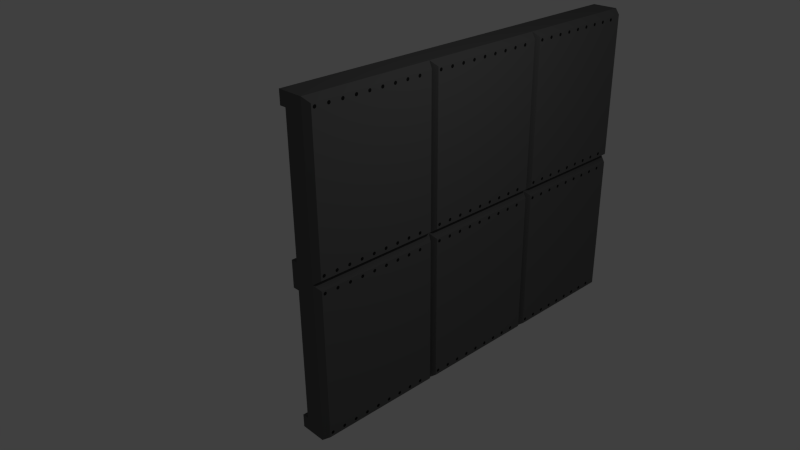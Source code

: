 # Source: heavyarmor.blend  (saved by Blender 2.73.0; exported with 4.5.12 LTS)
import bpy
from mathutils import Matrix  # noqa: F401  (used for matrix-valued properties, if any)

bpy.ops.wm.read_factory_settings(use_empty=True)
scene = bpy.context.scene
scene.name = 'Scene'

# ---- collections
col_collection_1 = bpy.data.collections.new('Collection 1'); scene.collection.children.link(col_collection_1)

# ---- materials (node trees are filled in below, after node groups)
mat_material_001 = bpy.data.materials.new('Material.001')
mat_material_001.alpha_threshold = 0.0
mat_material_001.use_transparent_shadow = False
mat_material_001.diffuse_color = (0.01341, 0.01341, 0.01341, 1.0)
mat_material_001.roughness = 0.5
mat_material = bpy.data.materials.new('Material')
mat_material.alpha_threshold = 0.0
mat_material.use_transparent_shadow = False
mat_material.diffuse_color = (0.1193, 0.1193, 0.1193, 1.0)
mat_material.specular_color = (0.1107, 0.1107, 0.1107)
mat_material.roughness = 0.5
mat_material.specular_intensity = 1.0
mat_material.line_color = (0.0, 0.0, 0.0, 1.0)
mat_material_004 = bpy.data.materials.new('Material.004')
mat_material_004.alpha_threshold = 0.0
mat_material_004.use_transparent_shadow = False
mat_material_004.diffuse_color = (0.01341, 0.01341, 0.01341, 1.0)
mat_material_004.roughness = 0.5
mat_material_006 = bpy.data.materials.new('Material.006')
mat_material_006.alpha_threshold = 0.0
mat_material_006.use_transparent_shadow = False
mat_material_006.diffuse_color = (0.1193, 0.1193, 0.1193, 1.0)
mat_material_006.specular_color = (0.1107, 0.1107, 0.1107)
mat_material_006.roughness = 0.5
mat_material_006.specular_intensity = 1.0
mat_material_006.line_color = (0.0, 0.0, 0.0, 1.0)
mat_material_007 = bpy.data.materials.new('Material.007')
mat_material_007.alpha_threshold = 0.0
mat_material_007.use_transparent_shadow = False
mat_material_007.diffuse_color = (0.1193, 0.1193, 0.1193, 1.0)
mat_material_007.specular_color = (0.1107, 0.1107, 0.1107)
mat_material_007.roughness = 0.5
mat_material_007.specular_intensity = 1.0
mat_material_007.line_color = (0.0, 0.0, 0.0, 1.0)
mat_material_008 = bpy.data.materials.new('Material.008')
mat_material_008.alpha_threshold = 0.0
mat_material_008.use_transparent_shadow = False
mat_material_008.diffuse_color = (0.1193, 0.1193, 0.1193, 1.0)
mat_material_008.specular_color = (0.1107, 0.1107, 0.1107)
mat_material_008.roughness = 0.5
mat_material_008.specular_intensity = 1.0
mat_material_008.line_color = (0.0, 0.0, 0.0, 1.0)
mat_material_009 = bpy.data.materials.new('Material.009')
mat_material_009.alpha_threshold = 0.0
mat_material_009.use_transparent_shadow = False
mat_material_009.diffuse_color = (0.1193, 0.1193, 0.1193, 1.0)
mat_material_009.specular_color = (0.1107, 0.1107, 0.1107)
mat_material_009.roughness = 0.5
mat_material_009.specular_intensity = 1.0
mat_material_009.line_color = (0.0, 0.0, 0.0, 1.0)
mat_material_010 = bpy.data.materials.new('Material.010')
mat_material_010.alpha_threshold = 0.0
mat_material_010.use_transparent_shadow = False
mat_material_010.diffuse_color = (0.1193, 0.1193, 0.1193, 1.0)
mat_material_010.specular_color = (0.1107, 0.1107, 0.1107)
mat_material_010.roughness = 0.5
mat_material_010.specular_intensity = 1.0
mat_material_010.line_color = (0.0, 0.0, 0.0, 1.0)
mat_material_011 = bpy.data.materials.new('Material.011')
mat_material_011.alpha_threshold = 0.0
mat_material_011.use_transparent_shadow = False
mat_material_011.diffuse_color = (0.01341, 0.01341, 0.01341, 1.0)
mat_material_011.roughness = 0.5
mat_material_012 = bpy.data.materials.new('Material.012')
mat_material_012.alpha_threshold = 0.0
mat_material_012.use_transparent_shadow = False
mat_material_012.diffuse_color = (0.01341, 0.01341, 0.01341, 1.0)
mat_material_012.roughness = 0.5
mat_material_017 = bpy.data.materials.new('Material.017')
mat_material_017.alpha_threshold = 0.0
mat_material_017.use_transparent_shadow = False
mat_material_017.diffuse_color = (0.01341, 0.01341, 0.01341, 1.0)
mat_material_017.roughness = 0.5
mat_material_018 = bpy.data.materials.new('Material.018')
mat_material_018.alpha_threshold = 0.0
mat_material_018.use_transparent_shadow = False
mat_material_018.diffuse_color = (0.01341, 0.01341, 0.01341, 1.0)
mat_material_018.roughness = 0.5
mat_material_019 = bpy.data.materials.new('Material.019')
mat_material_019.alpha_threshold = 0.0
mat_material_019.use_transparent_shadow = False
mat_material_019.diffuse_color = (0.01341, 0.01341, 0.01341, 1.0)
mat_material_019.roughness = 0.5
mat_material_020 = bpy.data.materials.new('Material.020')
mat_material_020.alpha_threshold = 0.0
mat_material_020.use_transparent_shadow = False
mat_material_020.diffuse_color = (0.01341, 0.01341, 0.01341, 1.0)
mat_material_020.roughness = 0.5
mat_material_021 = bpy.data.materials.new('Material.021')
mat_material_021.alpha_threshold = 0.0
mat_material_021.use_transparent_shadow = False
mat_material_021.diffuse_color = (0.01341, 0.01341, 0.01341, 1.0)
mat_material_021.roughness = 0.5
mat_material_022 = bpy.data.materials.new('Material.022')
mat_material_022.alpha_threshold = 0.0
mat_material_022.use_transparent_shadow = False
mat_material_022.diffuse_color = (0.01341, 0.01341, 0.01341, 1.0)
mat_material_022.roughness = 0.5
mat_material_023 = bpy.data.materials.new('Material.023')
mat_material_023.alpha_threshold = 0.0
mat_material_023.use_transparent_shadow = False
mat_material_023.diffuse_color = (0.01341, 0.01341, 0.01341, 1.0)
mat_material_023.roughness = 0.5
mat_material_024 = bpy.data.materials.new('Material.024')
mat_material_024.alpha_threshold = 0.0
mat_material_024.use_transparent_shadow = False
mat_material_024.diffuse_color = (0.01341, 0.01341, 0.01341, 1.0)
mat_material_024.roughness = 0.5

# ---- material node trees

# ---- world
world_world = bpy.data.worlds.new('World'); scene.world = world_world
world_world.color = (0.05088, 0.05088, 0.05088)
world_world.use_sun_shadow = False
world_world.sun_shadow_jitter_overblur = 0.0
world_world.cycles.sampling_method = 'MANUAL'
world_world.cycles.sample_map_resolution = 256

# ---- cameras
cam_camera = bpy.data.cameras.new('Camera')
cam_camera.clip_end = 100.0
cam_camera.lens = 35.0
cam_camera.sensor_width = 32.0
cam_camera.sensor_height = 18.0
cam_camera.ortho_scale = 7.314
cam_camera.dof.focus_distance = 0.0
cam_camera.dof.aperture_fstop = 128.0

# ---- lights
light_lamp = bpy.data.lights.new('Lamp', 'POINT')
light_lamp.transmission_factor = 0.0
light_lamp.cutoff_distance = 30.0
light_lamp.energy = 100.0
light_lamp.shadow_buffer_clip_start = 1.001
light_lamp.shadow_soft_size = 0.1
light_lamp.shadow_maximum_resolution = 0.006
light_lamp.use_absolute_resolution = True
light_lamp.cycles.use_multiple_importance_sampling = False

# ---- meshes
me_circle = bpy.data.meshes.new('Circle')
me_circle.from_pydata([(0.0, 1.0, 0.0), (-0.7071, 0.7071, 0.0), (-1.0, -4.371e-08, 0.0), (-0.7071, -0.7071, 0.0), (8.742e-08, -1.0, 0.0), (0.7071, -0.7071, 0.0), (1.0, 1.192e-08, 0.0), (0.7071, 0.7071, 0.0)], [], [(0, 1, 2, 3, 4, 5, 6, 7)])
me_circle.materials.append(mat_material_001)
me_circle.use_remesh_preserve_volume = False
me_circle.use_remesh_preserve_attributes = False
me_circle.use_mirror_vertex_groups = False
me_circle.update()
me_cube_001 = bpy.data.meshes.new('Cube.001')
me_cube_001.from_pydata([(-0.3, -1.0, -1.0), (-0.3, 1.0, -1.0), (0.0, 1.0, -1.0), (0.0, -1.0, -1.0), (-0.3, -1.0, 1.0), (-0.3, 1.0, 1.0), (0.0, 1.0, 1.0), (0.0, -1.0, 1.0), (-0.3, -1.0, 1.2), (-0.3, 1.0, 1.2), (0.0, 1.0, 1.2), (0.0, -1.0, 1.2), (-0.4, -1.0, 1.0), (-0.4, 1.0, 1.0), (-0.4, -1.0, 1.2), (-0.4, 1.0, 1.2), (-0.3, -1.0, -1.2), (-0.3, 1.0, -1.2), (0.0, 1.0, -1.2), (0.0, -1.0, -1.2), (-0.4, -1.0, -1.0), (-0.4, 1.0, -1.0), (-0.4, -1.0, -1.2), (-0.4, 1.0, -1.2), (0.1, 0.94, -0.94), (0.1, -0.94, -0.94), (0.1, 0.94, 0.94), (0.1, -0.94, 0.94), (0.1, 0.94, 1.128), (0.1, -0.94, 1.128), (0.1, 0.94, -1.128), (0.1, -0.94, -1.128)], [], [(4, 5, 1, 0), (5, 6, 2, 1), (19, 18, 30, 31), (7, 4, 0, 3), (3, 0, 16, 19), (4, 7, 11, 8), (11, 10, 9, 8), (3, 19, 31, 25), (6, 5, 9, 10), (9, 5, 13, 15), (13, 12, 14, 15), (4, 8, 14, 12), (8, 9, 15, 14), (5, 4, 12, 13), (16, 17, 18, 19), (18, 2, 24, 30), (1, 2, 18, 17), (1, 17, 23, 21), (20, 21, 23, 22), (16, 0, 20, 22), (17, 16, 22, 23), (0, 1, 21, 20), (26, 27, 25, 24), (27, 26, 28, 29), (24, 25, 31, 30), (6, 10, 28, 26), (11, 7, 27, 29), (10, 11, 29, 28), (7, 3, 25, 27), (2, 6, 26, 24)])
me_cube_001.materials.append(mat_material)
me_cube_001.use_remesh_preserve_volume = False
me_cube_001.use_remesh_preserve_attributes = False
me_cube_001.use_mirror_vertex_groups = False
me_cube_001.update()
me_circle_003 = bpy.data.meshes.new('Circle.003')
me_circle_003.from_pydata([(0.0, 1.0, 0.0), (-0.7071, 0.7071, 0.0), (-1.0, -4.371e-08, 0.0), (-0.7071, -0.7071, 0.0), (8.742e-08, -1.0, 0.0), (0.7071, -0.7071, 0.0), (1.0, 1.192e-08, 0.0), (0.7071, 0.7071, 0.0)], [], [(0, 1, 2, 3, 4, 5, 6, 7)])
me_circle_003.materials.append(mat_material_004)
me_circle_003.use_remesh_preserve_volume = False
me_circle_003.use_remesh_preserve_attributes = False
me_circle_003.use_mirror_vertex_groups = False
me_circle_003.update()
me_cube_002 = bpy.data.meshes.new('Cube.002')
me_cube_002.from_pydata([(-0.3, -1.0, -1.0), (-0.3, 1.0, -1.0), (0.0, 1.0, -1.0), (0.0, -1.0, -1.0), (-0.3, -1.0, 1.0), (-0.3, 1.0, 1.0), (0.0, 1.0, 1.0), (0.0, -1.0, 1.0), (-0.3, -1.0, 1.2), (-0.3, 1.0, 1.2), (0.0, 1.0, 1.2), (0.0, -1.0, 1.2), (-0.4, -1.0, 1.0), (-0.4, 1.0, 1.0), (-0.4, -1.0, 1.2), (-0.4, 1.0, 1.2), (-0.3, -1.0, -1.2), (-0.3, 1.0, -1.2), (0.0, 1.0, -1.2), (0.0, -1.0, -1.2), (-0.4, -1.0, -1.0), (-0.4, 1.0, -1.0), (-0.4, -1.0, -1.2), (-0.4, 1.0, -1.2), (0.1, 0.94, -0.94), (0.1, -0.94, -0.94), (0.1, 0.94, 0.94), (0.1, -0.94, 0.94), (0.1, 0.94, 1.128), (0.1, -0.94, 1.128), (0.1, 0.94, -1.128), (0.1, -0.94, -1.128)], [], [(4, 5, 1, 0), (5, 6, 2, 1), (19, 18, 30, 31), (7, 4, 0, 3), (3, 0, 16, 19), (4, 7, 11, 8), (11, 10, 9, 8), (3, 19, 31, 25), (6, 5, 9, 10), (9, 5, 13, 15), (13, 12, 14, 15), (4, 8, 14, 12), (8, 9, 15, 14), (5, 4, 12, 13), (16, 17, 18, 19), (18, 2, 24, 30), (1, 2, 18, 17), (1, 17, 23, 21), (20, 21, 23, 22), (16, 0, 20, 22), (17, 16, 22, 23), (0, 1, 21, 20), (26, 27, 25, 24), (27, 26, 28, 29), (24, 25, 31, 30), (6, 10, 28, 26), (11, 7, 27, 29), (10, 11, 29, 28), (7, 3, 25, 27), (2, 6, 26, 24)])
me_cube_002.materials.append(mat_material_006)
me_cube_002.use_remesh_preserve_volume = False
me_cube_002.use_remesh_preserve_attributes = False
me_cube_002.use_mirror_vertex_groups = False
me_cube_002.update()
me_cube_003 = bpy.data.meshes.new('Cube.003')
me_cube_003.from_pydata([(-0.3, -1.0, -1.0), (-0.3, 1.0, -1.0), (0.0, 1.0, -1.0), (0.0, -1.0, -1.0), (-0.3, -1.0, 1.0), (-0.3, 1.0, 1.0), (0.0, 1.0, 1.0), (0.0, -1.0, 1.0), (-0.3, -1.0, 1.2), (-0.3, 1.0, 1.2), (0.0, 1.0, 1.2), (0.0, -1.0, 1.2), (-0.4, -1.0, 1.0), (-0.4, 1.0, 1.0), (-0.4, -1.0, 1.2), (-0.4, 1.0, 1.2), (-0.3, -1.0, -1.2), (-0.3, 1.0, -1.2), (0.0, 1.0, -1.2), (0.0, -1.0, -1.2), (-0.4, -1.0, -1.0), (-0.4, 1.0, -1.0), (-0.4, -1.0, -1.2), (-0.4, 1.0, -1.2), (0.1, 0.94, -0.94), (0.1, -0.94, -0.94), (0.1, 0.94, 0.94), (0.1, -0.94, 0.94), (0.1, 0.94, 1.128), (0.1, -0.94, 1.128), (0.1, 0.94, -1.128), (0.1, -0.94, -1.128)], [], [(4, 5, 1, 0), (5, 6, 2, 1), (19, 18, 30, 31), (7, 4, 0, 3), (3, 0, 16, 19), (4, 7, 11, 8), (11, 10, 9, 8), (3, 19, 31, 25), (6, 5, 9, 10), (9, 5, 13, 15), (13, 12, 14, 15), (4, 8, 14, 12), (8, 9, 15, 14), (5, 4, 12, 13), (16, 17, 18, 19), (18, 2, 24, 30), (1, 2, 18, 17), (1, 17, 23, 21), (20, 21, 23, 22), (16, 0, 20, 22), (17, 16, 22, 23), (0, 1, 21, 20), (26, 27, 25, 24), (27, 26, 28, 29), (24, 25, 31, 30), (6, 10, 28, 26), (11, 7, 27, 29), (10, 11, 29, 28), (7, 3, 25, 27), (2, 6, 26, 24)])
me_cube_003.materials.append(mat_material_007)
me_cube_003.use_remesh_preserve_volume = False
me_cube_003.use_remesh_preserve_attributes = False
me_cube_003.use_mirror_vertex_groups = False
me_cube_003.update()
me_cube_004 = bpy.data.meshes.new('Cube.004')
me_cube_004.from_pydata([(-0.3, -1.0, -1.0), (-0.3, 1.0, -1.0), (0.0, 1.0, -1.0), (0.0, -1.0, -1.0), (-0.3, -1.0, 1.0), (-0.3, 1.0, 1.0), (0.0, 1.0, 1.0), (0.0, -1.0, 1.0), (-0.3, -1.0, 1.2), (-0.3, 1.0, 1.2), (0.0, 1.0, 1.2), (0.0, -1.0, 1.2), (-0.4, -1.0, 1.0), (-0.4, 1.0, 1.0), (-0.4, -1.0, 1.2), (-0.4, 1.0, 1.2), (-0.3, -1.0, -1.2), (-0.3, 1.0, -1.2), (0.0, 1.0, -1.2), (0.0, -1.0, -1.2), (-0.4, -1.0, -1.0), (-0.4, 1.0, -1.0), (-0.4, -1.0, -1.2), (-0.4, 1.0, -1.2), (0.1, 0.94, -0.94), (0.1, -0.94, -0.94), (0.1, 0.94, 0.94), (0.1, -0.94, 0.94), (0.1, 0.94, 1.128), (0.1, -0.94, 1.128), (0.1, 0.94, -1.128), (0.1, -0.94, -1.128)], [], [(4, 5, 1, 0), (5, 6, 2, 1), (19, 18, 30, 31), (7, 4, 0, 3), (3, 0, 16, 19), (4, 7, 11, 8), (11, 10, 9, 8), (3, 19, 31, 25), (6, 5, 9, 10), (9, 5, 13, 15), (13, 12, 14, 15), (4, 8, 14, 12), (8, 9, 15, 14), (5, 4, 12, 13), (16, 17, 18, 19), (18, 2, 24, 30), (1, 2, 18, 17), (1, 17, 23, 21), (20, 21, 23, 22), (16, 0, 20, 22), (17, 16, 22, 23), (0, 1, 21, 20), (26, 27, 25, 24), (27, 26, 28, 29), (24, 25, 31, 30), (6, 10, 28, 26), (11, 7, 27, 29), (10, 11, 29, 28), (7, 3, 25, 27), (2, 6, 26, 24)])
me_cube_004.materials.append(mat_material_008)
me_cube_004.use_remesh_preserve_volume = False
me_cube_004.use_remesh_preserve_attributes = False
me_cube_004.use_mirror_vertex_groups = False
me_cube_004.update()
me_cube_005 = bpy.data.meshes.new('Cube.005')
me_cube_005.from_pydata([(-0.3, -1.0, -1.0), (-0.3, 1.0, -1.0), (0.0, 1.0, -1.0), (0.0, -1.0, -1.0), (-0.3, -1.0, 1.0), (-0.3, 1.0, 1.0), (0.0, 1.0, 1.0), (0.0, -1.0, 1.0), (-0.3, -1.0, 1.2), (-0.3, 1.0, 1.2), (0.0, 1.0, 1.2), (0.0, -1.0, 1.2), (-0.4, -1.0, 1.0), (-0.4, 1.0, 1.0), (-0.4, -1.0, 1.2), (-0.4, 1.0, 1.2), (-0.3, -1.0, -1.2), (-0.3, 1.0, -1.2), (0.0, 1.0, -1.2), (0.0, -1.0, -1.2), (-0.4, -1.0, -1.0), (-0.4, 1.0, -1.0), (-0.4, -1.0, -1.2), (-0.4, 1.0, -1.2), (0.1, 0.94, -0.94), (0.1, -0.94, -0.94), (0.1, 0.94, 0.94), (0.1, -0.94, 0.94), (0.1, 0.94, 1.128), (0.1, -0.94, 1.128), (0.1, 0.94, -1.128), (0.1, -0.94, -1.128)], [], [(4, 5, 1, 0), (5, 6, 2, 1), (19, 18, 30, 31), (7, 4, 0, 3), (3, 0, 16, 19), (4, 7, 11, 8), (11, 10, 9, 8), (3, 19, 31, 25), (6, 5, 9, 10), (9, 5, 13, 15), (13, 12, 14, 15), (4, 8, 14, 12), (8, 9, 15, 14), (5, 4, 12, 13), (16, 17, 18, 19), (18, 2, 24, 30), (1, 2, 18, 17), (1, 17, 23, 21), (20, 21, 23, 22), (16, 0, 20, 22), (17, 16, 22, 23), (0, 1, 21, 20), (26, 27, 25, 24), (27, 26, 28, 29), (24, 25, 31, 30), (6, 10, 28, 26), (11, 7, 27, 29), (10, 11, 29, 28), (7, 3, 25, 27), (2, 6, 26, 24)])
me_cube_005.materials.append(mat_material_009)
me_cube_005.use_remesh_preserve_volume = False
me_cube_005.use_remesh_preserve_attributes = False
me_cube_005.use_mirror_vertex_groups = False
me_cube_005.update()
me_cube_006 = bpy.data.meshes.new('Cube.006')
me_cube_006.from_pydata([(-0.3, -1.0, -1.0), (-0.3, 1.0, -1.0), (0.0, 1.0, -1.0), (0.0, -1.0, -1.0), (-0.3, -1.0, 1.0), (-0.3, 1.0, 1.0), (0.0, 1.0, 1.0), (0.0, -1.0, 1.0), (-0.3, -1.0, 1.2), (-0.3, 1.0, 1.2), (0.0, 1.0, 1.2), (0.0, -1.0, 1.2), (-0.4, -1.0, 1.0), (-0.4, 1.0, 1.0), (-0.4, -1.0, 1.2), (-0.4, 1.0, 1.2), (-0.3, -1.0, -1.2), (-0.3, 1.0, -1.2), (0.0, 1.0, -1.2), (0.0, -1.0, -1.2), (-0.4, -1.0, -1.0), (-0.4, 1.0, -1.0), (-0.4, -1.0, -1.2), (-0.4, 1.0, -1.2), (0.1, 0.94, -0.94), (0.1, -0.94, -0.94), (0.1, 0.94, 0.94), (0.1, -0.94, 0.94), (0.1, 0.94, 1.128), (0.1, -0.94, 1.128), (0.1, 0.94, -1.128), (0.1, -0.94, -1.128)], [], [(4, 5, 1, 0), (5, 6, 2, 1), (19, 18, 30, 31), (7, 4, 0, 3), (3, 0, 16, 19), (4, 7, 11, 8), (11, 10, 9, 8), (3, 19, 31, 25), (6, 5, 9, 10), (9, 5, 13, 15), (13, 12, 14, 15), (4, 8, 14, 12), (8, 9, 15, 14), (5, 4, 12, 13), (16, 17, 18, 19), (18, 2, 24, 30), (1, 2, 18, 17), (1, 17, 23, 21), (20, 21, 23, 22), (16, 0, 20, 22), (17, 16, 22, 23), (0, 1, 21, 20), (26, 27, 25, 24), (27, 26, 28, 29), (24, 25, 31, 30), (6, 10, 28, 26), (11, 7, 27, 29), (10, 11, 29, 28), (7, 3, 25, 27), (2, 6, 26, 24)])
me_cube_006.materials.append(mat_material_010)
me_cube_006.use_remesh_preserve_volume = False
me_cube_006.use_remesh_preserve_attributes = False
me_cube_006.use_mirror_vertex_groups = False
me_cube_006.update()
me_circle_004 = bpy.data.meshes.new('Circle.004')
me_circle_004.from_pydata([(0.0, 1.0, 0.0), (-0.7071, 0.7071, 0.0), (-1.0, -4.371e-08, 0.0), (-0.7071, -0.7071, 0.0), (8.742e-08, -1.0, 0.0), (0.7071, -0.7071, 0.0), (1.0, 1.192e-08, 0.0), (0.7071, 0.7071, 0.0)], [], [(0, 1, 2, 3, 4, 5, 6, 7)])
me_circle_004.materials.append(mat_material_011)
me_circle_004.use_remesh_preserve_volume = False
me_circle_004.use_remesh_preserve_attributes = False
me_circle_004.use_mirror_vertex_groups = False
me_circle_004.update()
me_circle_005 = bpy.data.meshes.new('Circle.005')
me_circle_005.from_pydata([(0.0, 1.0, 0.0), (-0.7071, 0.7071, 0.0), (-1.0, -4.371e-08, 0.0), (-0.7071, -0.7071, 0.0), (8.742e-08, -1.0, 0.0), (0.7071, -0.7071, 0.0), (1.0, 1.192e-08, 0.0), (0.7071, 0.7071, 0.0)], [], [(0, 1, 2, 3, 4, 5, 6, 7)])
me_circle_005.materials.append(mat_material_012)
me_circle_005.use_remesh_preserve_volume = False
me_circle_005.use_remesh_preserve_attributes = False
me_circle_005.use_mirror_vertex_groups = False
me_circle_005.update()
me_circle_009 = bpy.data.meshes.new('Circle.009')
me_circle_009.from_pydata([(0.0, 1.0, 0.0), (-0.7071, 0.7071, 0.0), (-1.0, -4.371e-08, 0.0), (-0.7071, -0.7071, 0.0), (8.742e-08, -1.0, 0.0), (0.7071, -0.7071, 0.0), (1.0, 1.192e-08, 0.0), (0.7071, 0.7071, 0.0)], [], [(0, 1, 2, 3, 4, 5, 6, 7)])
me_circle_009.materials.append(mat_material_017)
me_circle_009.use_remesh_preserve_volume = False
me_circle_009.use_remesh_preserve_attributes = False
me_circle_009.use_mirror_vertex_groups = False
me_circle_009.update()
me_circle_010 = bpy.data.meshes.new('Circle.010')
me_circle_010.from_pydata([(0.0, 1.0, 0.0), (-0.7071, 0.7071, 0.0), (-1.0, -4.371e-08, 0.0), (-0.7071, -0.7071, 0.0), (8.742e-08, -1.0, 0.0), (0.7071, -0.7071, 0.0), (1.0, 1.192e-08, 0.0), (0.7071, 0.7071, 0.0)], [], [(0, 1, 2, 3, 4, 5, 6, 7)])
me_circle_010.materials.append(mat_material_018)
me_circle_010.use_remesh_preserve_volume = False
me_circle_010.use_remesh_preserve_attributes = False
me_circle_010.use_mirror_vertex_groups = False
me_circle_010.update()
me_circle_011 = bpy.data.meshes.new('Circle.011')
me_circle_011.from_pydata([(0.0, 1.0, 0.0), (-0.7071, 0.7071, 0.0), (-1.0, -4.371e-08, 0.0), (-0.7071, -0.7071, 0.0), (8.742e-08, -1.0, 0.0), (0.7071, -0.7071, 0.0), (1.0, 1.192e-08, 0.0), (0.7071, 0.7071, 0.0)], [], [(0, 1, 2, 3, 4, 5, 6, 7)])
me_circle_011.materials.append(mat_material_019)
me_circle_011.use_remesh_preserve_volume = False
me_circle_011.use_remesh_preserve_attributes = False
me_circle_011.use_mirror_vertex_groups = False
me_circle_011.update()
me_circle_012 = bpy.data.meshes.new('Circle.012')
me_circle_012.from_pydata([(0.0, 1.0, 0.0), (-0.7071, 0.7071, 0.0), (-1.0, -4.371e-08, 0.0), (-0.7071, -0.7071, 0.0), (8.742e-08, -1.0, 0.0), (0.7071, -0.7071, 0.0), (1.0, 1.192e-08, 0.0), (0.7071, 0.7071, 0.0)], [], [(0, 1, 2, 3, 4, 5, 6, 7)])
me_circle_012.materials.append(mat_material_020)
me_circle_012.use_remesh_preserve_volume = False
me_circle_012.use_remesh_preserve_attributes = False
me_circle_012.use_mirror_vertex_groups = False
me_circle_012.update()
me_circle_013 = bpy.data.meshes.new('Circle.013')
me_circle_013.from_pydata([(0.0, 1.0, 0.0), (-0.7071, 0.7071, 0.0), (-1.0, -4.371e-08, 0.0), (-0.7071, -0.7071, 0.0), (8.742e-08, -1.0, 0.0), (0.7071, -0.7071, 0.0), (1.0, 1.192e-08, 0.0), (0.7071, 0.7071, 0.0)], [], [(0, 1, 2, 3, 4, 5, 6, 7)])
me_circle_013.materials.append(mat_material_021)
me_circle_013.use_remesh_preserve_volume = False
me_circle_013.use_remesh_preserve_attributes = False
me_circle_013.use_mirror_vertex_groups = False
me_circle_013.update()
me_circle_014 = bpy.data.meshes.new('Circle.014')
me_circle_014.from_pydata([(0.0, 1.0, 0.0), (-0.7071, 0.7071, 0.0), (-1.0, -4.371e-08, 0.0), (-0.7071, -0.7071, 0.0), (8.742e-08, -1.0, 0.0), (0.7071, -0.7071, 0.0), (1.0, 1.192e-08, 0.0), (0.7071, 0.7071, 0.0)], [], [(0, 1, 2, 3, 4, 5, 6, 7)])
me_circle_014.materials.append(mat_material_022)
me_circle_014.use_remesh_preserve_volume = False
me_circle_014.use_remesh_preserve_attributes = False
me_circle_014.use_mirror_vertex_groups = False
me_circle_014.update()
me_circle_015 = bpy.data.meshes.new('Circle.015')
me_circle_015.from_pydata([(0.0, 1.0, 0.0), (-0.7071, 0.7071, 0.0), (-1.0, -4.371e-08, 0.0), (-0.7071, -0.7071, 0.0), (8.742e-08, -1.0, 0.0), (0.7071, -0.7071, 0.0), (1.0, 1.192e-08, 0.0), (0.7071, 0.7071, 0.0)], [], [(0, 1, 2, 3, 4, 5, 6, 7)])
me_circle_015.materials.append(mat_material_023)
me_circle_015.use_remesh_preserve_volume = False
me_circle_015.use_remesh_preserve_attributes = False
me_circle_015.use_mirror_vertex_groups = False
me_circle_015.update()
me_circle_016 = bpy.data.meshes.new('Circle.016')
me_circle_016.from_pydata([(0.0, 1.0, 0.0), (-0.7071, 0.7071, 0.0), (-1.0, -4.371e-08, 0.0), (-0.7071, -0.7071, 0.0), (8.742e-08, -1.0, 0.0), (0.7071, -0.7071, 0.0), (1.0, 1.192e-08, 0.0), (0.7071, 0.7071, 0.0)], [], [(0, 1, 2, 3, 4, 5, 6, 7)])
me_circle_016.materials.append(mat_material_024)
me_circle_016.use_remesh_preserve_volume = False
me_circle_016.use_remesh_preserve_attributes = False
me_circle_016.use_mirror_vertex_groups = False
me_circle_016.update()

# ---- objects
ob_circle = bpy.data.objects.new('Circle', me_circle)
ob_cube = bpy.data.objects.new('Cube', me_cube_001)
ob_lamp = bpy.data.objects.new('Lamp', light_lamp)
ob_camera = bpy.data.objects.new('Camera', cam_camera)
ob_circle_003 = bpy.data.objects.new('Circle.003', me_circle_003)
ob_cube_001 = bpy.data.objects.new('Cube.001', me_cube_002)
ob_cube_002 = bpy.data.objects.new('Cube.002', me_cube_003)
ob_cube_003 = bpy.data.objects.new('Cube.003', me_cube_004)
ob_cube_004 = bpy.data.objects.new('Cube.004', me_cube_005)
ob_cube_005 = bpy.data.objects.new('Cube.005', me_cube_006)
ob_circle_001 = bpy.data.objects.new('Circle.001', me_circle_004)
ob_circle_002 = bpy.data.objects.new('Circle.002', me_circle_005)
ob_circle_004 = bpy.data.objects.new('Circle.004', me_circle_009)
ob_circle_005 = bpy.data.objects.new('Circle.005', me_circle_010)
ob_circle_006 = bpy.data.objects.new('Circle.006', me_circle_011)
ob_circle_007 = bpy.data.objects.new('Circle.007', me_circle_012)
ob_circle_008 = bpy.data.objects.new('Circle.008', me_circle_013)
ob_circle_009 = bpy.data.objects.new('Circle.009', me_circle_014)
ob_circle_010 = bpy.data.objects.new('Circle.010', me_circle_015)
ob_circle_011 = bpy.data.objects.new('Circle.011', me_circle_016)

# ---- transforms, parenting, visibility, modifiers, constraints
ob_circle.location = (0.1, -0.8919, 1.081)
ob_circle.rotation_euler = (-0.0, 1.571, 0.0)
ob_circle.scale = (0.03, 0.03, 0.03)
ob_circle.lineart.crease_threshold = 0.0
_m = ob_circle.modifiers.new('Solidify', 'SOLIDIFY')
_m.thickness = 0.033
_m.offset = 0.0
_m.nonmanifold_thickness_mode = 'FIXED'
_m.nonmanifold_merge_threshold = 0.0003
_m = ob_circle.modifiers.new('Subsurf', 'SUBSURF')
_m.uv_smooth = 'PRESERVE_CORNERS'
_m.quality = 2
_m.show_only_control_edges = False
_m = ob_circle.modifiers.new('Array', 'ARRAY')
_m.count = 9
_m.constant_offset_displace = (0.0, 0.0, 0.0)
_m.relative_offset_displace = (0.0, 4.0, 0.0)
ob_cube.location = (0.0, 0.0, 0.0)
ob_cube.lineart.crease_threshold = 0.0
ob_lamp.location = (4.076, 1.005, 5.904)
ob_lamp.rotation_euler = (0.6503, 0.05522, 1.866)
ob_lamp.lock_rotations_4d = False
ob_lamp.empty_display_type = 'ARROWS'
ob_lamp.color = (0.0, 0.0, 0.0, 0.0)
ob_lamp.lineart.crease_threshold = 0.0
ob_camera.location = (7.481, -6.508, 6.6)
ob_camera.rotation_euler = (1.109, 0.01082, 0.8149)
ob_camera.lock_rotations_4d = False
ob_camera.empty_display_type = 'ARROWS'
ob_camera.color = (0.0, 0.0, 0.0, 0.0)
ob_camera.display_type = 'WIRE'
ob_camera.lineart.crease_threshold = 0.0
ob_circle_003.location = (0.1, -0.8917, -1.068)
ob_circle_003.rotation_euler = (-0.0, 1.571, 0.0)
ob_circle_003.scale = (0.03, 0.03, 0.03)
ob_circle_003.lineart.crease_threshold = 0.0
_m = ob_circle_003.modifiers.new('Solidify', 'SOLIDIFY')
_m.thickness = 0.033
_m.offset = 0.0
_m.nonmanifold_thickness_mode = 'FIXED'
_m.nonmanifold_merge_threshold = 0.0003
_m = ob_circle_003.modifiers.new('Subsurf', 'SUBSURF')
_m.uv_smooth = 'PRESERVE_CORNERS'
_m.quality = 2
_m.show_only_control_edges = False
_m = ob_circle_003.modifiers.new('Array', 'ARRAY')
_m.count = 9
_m.constant_offset_displace = (0.0, 0.0, 0.0)
_m.relative_offset_displace = (0.0, 4.0, 0.0)
ob_cube_001.location = (0.0, 2.0, 0.0)
ob_cube_001.lineart.crease_threshold = 0.0
ob_cube_002.location = (0.0, 0.0, 2.4)
ob_cube_002.lineart.crease_threshold = 0.0
ob_cube_003.location = (0.0, 2.0, 2.4)
ob_cube_003.lineart.crease_threshold = 0.0
ob_cube_004.location = (0.0, 4.0, 0.0)
ob_cube_004.lineart.crease_threshold = 0.0
ob_cube_005.location = (0.0, 4.0, 2.4)
ob_cube_005.lineart.crease_threshold = 0.0
ob_circle_001.location = (0.1, 1.108, -1.068)
ob_circle_001.rotation_euler = (-0.0, 1.571, 0.0)
ob_circle_001.scale = (0.03, 0.03, 0.03)
ob_circle_001.lineart.crease_threshold = 0.0
_m = ob_circle_001.modifiers.new('Solidify', 'SOLIDIFY')
_m.thickness = 0.033
_m.offset = 0.0
_m.nonmanifold_thickness_mode = 'FIXED'
_m.nonmanifold_merge_threshold = 0.0003
_m = ob_circle_001.modifiers.new('Subsurf', 'SUBSURF')
_m.uv_smooth = 'PRESERVE_CORNERS'
_m.quality = 2
_m.show_only_control_edges = False
_m = ob_circle_001.modifiers.new('Array', 'ARRAY')
_m.count = 9
_m.constant_offset_displace = (0.0, 0.0, 0.0)
_m.relative_offset_displace = (0.0, 4.0, 0.0)
ob_circle_002.location = (0.1, 3.108, -1.068)
ob_circle_002.rotation_euler = (-0.0, 1.571, 0.0)
ob_circle_002.scale = (0.03, 0.03, 0.03)
ob_circle_002.lineart.crease_threshold = 0.0
_m = ob_circle_002.modifiers.new('Solidify', 'SOLIDIFY')
_m.thickness = 0.033
_m.offset = 0.0
_m.nonmanifold_thickness_mode = 'FIXED'
_m.nonmanifold_merge_threshold = 0.0003
_m = ob_circle_002.modifiers.new('Subsurf', 'SUBSURF')
_m.uv_smooth = 'PRESERVE_CORNERS'
_m.quality = 2
_m.show_only_control_edges = False
_m = ob_circle_002.modifiers.new('Array', 'ARRAY')
_m.count = 9
_m.constant_offset_displace = (0.0, 0.0, 0.0)
_m.relative_offset_displace = (0.0, 4.0, 0.0)
ob_circle_004.location = (0.1, 1.108, 1.081)
ob_circle_004.rotation_euler = (-0.0, 1.571, 0.0)
ob_circle_004.scale = (0.03, 0.03, 0.03)
ob_circle_004.lineart.crease_threshold = 0.0
_m = ob_circle_004.modifiers.new('Solidify', 'SOLIDIFY')
_m.thickness = 0.033
_m.offset = 0.0
_m.nonmanifold_thickness_mode = 'FIXED'
_m.nonmanifold_merge_threshold = 0.0003
_m = ob_circle_004.modifiers.new('Subsurf', 'SUBSURF')
_m.uv_smooth = 'PRESERVE_CORNERS'
_m.quality = 2
_m.show_only_control_edges = False
_m = ob_circle_004.modifiers.new('Array', 'ARRAY')
_m.count = 9
_m.constant_offset_displace = (0.0, 0.0, 0.0)
_m.relative_offset_displace = (0.0, 4.0, 0.0)
ob_circle_005.location = (0.1, 3.108, 1.081)
ob_circle_005.rotation_euler = (-0.0, 1.571, 0.0)
ob_circle_005.scale = (0.03, 0.03, 0.03)
ob_circle_005.lineart.crease_threshold = 0.0
_m = ob_circle_005.modifiers.new('Solidify', 'SOLIDIFY')
_m.thickness = 0.033
_m.offset = 0.0
_m.nonmanifold_thickness_mode = 'FIXED'
_m.nonmanifold_merge_threshold = 0.0003
_m = ob_circle_005.modifiers.new('Subsurf', 'SUBSURF')
_m.uv_smooth = 'PRESERVE_CORNERS'
_m.quality = 2
_m.show_only_control_edges = False
_m = ob_circle_005.modifiers.new('Array', 'ARRAY')
_m.count = 9
_m.constant_offset_displace = (0.0, 0.0, 0.0)
_m.relative_offset_displace = (0.0, 4.0, 0.0)
ob_circle_006.location = (0.1, 3.108, 1.332)
ob_circle_006.rotation_euler = (-0.0, 1.571, 0.0)
ob_circle_006.scale = (0.03, 0.03, 0.03)
ob_circle_006.lineart.crease_threshold = 0.0
_m = ob_circle_006.modifiers.new('Solidify', 'SOLIDIFY')
_m.thickness = 0.033
_m.offset = 0.0
_m.nonmanifold_thickness_mode = 'FIXED'
_m.nonmanifold_merge_threshold = 0.0003
_m = ob_circle_006.modifiers.new('Subsurf', 'SUBSURF')
_m.uv_smooth = 'PRESERVE_CORNERS'
_m.quality = 2
_m.show_only_control_edges = False
_m = ob_circle_006.modifiers.new('Array', 'ARRAY')
_m.count = 9
_m.constant_offset_displace = (0.0, 0.0, 0.0)
_m.relative_offset_displace = (0.0, 4.0, 0.0)
ob_circle_007.location = (0.1, 3.108, 3.481)
ob_circle_007.rotation_euler = (-0.0, 1.571, 0.0)
ob_circle_007.scale = (0.03, 0.03, 0.03)
ob_circle_007.lineart.crease_threshold = 0.0
_m = ob_circle_007.modifiers.new('Solidify', 'SOLIDIFY')
_m.thickness = 0.033
_m.offset = 0.0
_m.nonmanifold_thickness_mode = 'FIXED'
_m.nonmanifold_merge_threshold = 0.0003
_m = ob_circle_007.modifiers.new('Subsurf', 'SUBSURF')
_m.uv_smooth = 'PRESERVE_CORNERS'
_m.quality = 2
_m.show_only_control_edges = False
_m = ob_circle_007.modifiers.new('Array', 'ARRAY')
_m.count = 9
_m.constant_offset_displace = (0.0, 0.0, 0.0)
_m.relative_offset_displace = (0.0, 4.0, 0.0)
ob_circle_008.location = (0.1, 1.108, 1.332)
ob_circle_008.rotation_euler = (-0.0, 1.571, 0.0)
ob_circle_008.scale = (0.03, 0.03, 0.03)
ob_circle_008.lineart.crease_threshold = 0.0
_m = ob_circle_008.modifiers.new('Solidify', 'SOLIDIFY')
_m.thickness = 0.033
_m.offset = 0.0
_m.nonmanifold_thickness_mode = 'FIXED'
_m.nonmanifold_merge_threshold = 0.0003
_m = ob_circle_008.modifiers.new('Subsurf', 'SUBSURF')
_m.uv_smooth = 'PRESERVE_CORNERS'
_m.quality = 2
_m.show_only_control_edges = False
_m = ob_circle_008.modifiers.new('Array', 'ARRAY')
_m.count = 9
_m.constant_offset_displace = (0.0, 0.0, 0.0)
_m.relative_offset_displace = (0.0, 4.0, 0.0)
ob_circle_009.location = (0.1, 1.108, 3.481)
ob_circle_009.rotation_euler = (-0.0, 1.571, 0.0)
ob_circle_009.scale = (0.03, 0.03, 0.03)
ob_circle_009.lineart.crease_threshold = 0.0
_m = ob_circle_009.modifiers.new('Solidify', 'SOLIDIFY')
_m.thickness = 0.033
_m.offset = 0.0
_m.nonmanifold_thickness_mode = 'FIXED'
_m.nonmanifold_merge_threshold = 0.0003
_m = ob_circle_009.modifiers.new('Subsurf', 'SUBSURF')
_m.uv_smooth = 'PRESERVE_CORNERS'
_m.quality = 2
_m.show_only_control_edges = False
_m = ob_circle_009.modifiers.new('Array', 'ARRAY')
_m.count = 9
_m.constant_offset_displace = (0.0, 0.0, 0.0)
_m.relative_offset_displace = (0.0, 4.0, 0.0)
ob_circle_010.location = (0.1, -0.8917, 1.332)
ob_circle_010.rotation_euler = (-0.0, 1.571, 0.0)
ob_circle_010.scale = (0.03, 0.03, 0.03)
ob_circle_010.lineart.crease_threshold = 0.0
_m = ob_circle_010.modifiers.new('Solidify', 'SOLIDIFY')
_m.thickness = 0.033
_m.offset = 0.0
_m.nonmanifold_thickness_mode = 'FIXED'
_m.nonmanifold_merge_threshold = 0.0003
_m = ob_circle_010.modifiers.new('Subsurf', 'SUBSURF')
_m.uv_smooth = 'PRESERVE_CORNERS'
_m.quality = 2
_m.show_only_control_edges = False
_m = ob_circle_010.modifiers.new('Array', 'ARRAY')
_m.count = 9
_m.constant_offset_displace = (0.0, 0.0, 0.0)
_m.relative_offset_displace = (0.0, 4.0, 0.0)
ob_circle_011.location = (0.1, -0.8919, 3.481)
ob_circle_011.rotation_euler = (-0.0, 1.571, 0.0)
ob_circle_011.scale = (0.03, 0.03, 0.03)
ob_circle_011.lineart.crease_threshold = 0.0
_m = ob_circle_011.modifiers.new('Solidify', 'SOLIDIFY')
_m.thickness = 0.033
_m.offset = 0.0
_m.nonmanifold_thickness_mode = 'FIXED'
_m.nonmanifold_merge_threshold = 0.0003
_m = ob_circle_011.modifiers.new('Subsurf', 'SUBSURF')
_m.uv_smooth = 'PRESERVE_CORNERS'
_m.quality = 2
_m.show_only_control_edges = False
_m = ob_circle_011.modifiers.new('Array', 'ARRAY')
_m.count = 9
_m.constant_offset_displace = (0.0, 0.0, 0.0)
_m.relative_offset_displace = (0.0, 4.0, 0.0)

# ---- collection membership
col_collection_1.objects.link(ob_circle)
col_collection_1.objects.link(ob_cube)
col_collection_1.objects.link(ob_lamp)
col_collection_1.objects.link(ob_camera)
col_collection_1.objects.link(ob_circle_003)
col_collection_1.objects.link(ob_cube_001)
col_collection_1.objects.link(ob_cube_002)
col_collection_1.objects.link(ob_cube_003)
col_collection_1.objects.link(ob_cube_004)
col_collection_1.objects.link(ob_cube_005)
col_collection_1.objects.link(ob_circle_001)
col_collection_1.objects.link(ob_circle_002)
col_collection_1.objects.link(ob_circle_004)
col_collection_1.objects.link(ob_circle_005)
col_collection_1.objects.link(ob_circle_006)
col_collection_1.objects.link(ob_circle_007)
col_collection_1.objects.link(ob_circle_008)
col_collection_1.objects.link(ob_circle_009)
col_collection_1.objects.link(ob_circle_010)
col_collection_1.objects.link(ob_circle_011)

# ---- scene / render settings (as saved in the file)
scene.camera = ob_camera
scene.frame_start = 1; scene.frame_end = 250; scene.frame_set(0)
scene.render.engine = 'BLENDER_EEVEE_NEXT'
scene.render.resolution_percentage = 50
scene.render.dither_intensity = 0.0
scene.render.film_transparent = True
scene.cycles.use_denoising = False
scene.cycles.samples = 10
scene.cycles.sampling_pattern = 'TABULATED_SOBOL'
scene.cycles.light_sampling_threshold = 0.0
scene.cycles.use_adaptive_sampling = False
scene.cycles.use_light_tree = False
scene.cycles.blur_glossy = 0.0
scene.cycles.pixel_filter_type = 'GAUSSIAN'
scene.cycles.sample_clamp_indirect = 0.0
scene.view_settings.view_transform = 'Standard'
bpy.context.view_layer.update()
